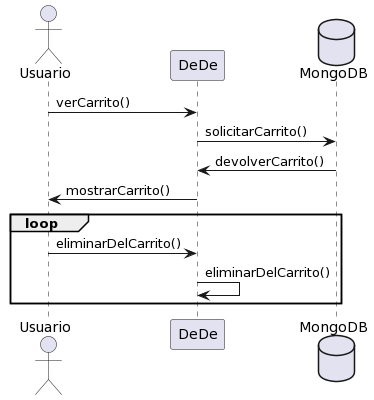

The diagram above was rendered by PlantUML. Its source (embedded in the PNG):
@startuml
actor Usuario
Usuario -> DeDe: verCarrito()
database MongoDB
DeDe -> MongoDB: solicitarCarrito()
DeDe <- MongoDB: devolverCarrito()
Usuario <- DeDe: mostrarCarrito()
loop
Usuario -> DeDe: eliminarDelCarrito()
DeDe -> DeDe: eliminarDelCarrito()
end
@enduml